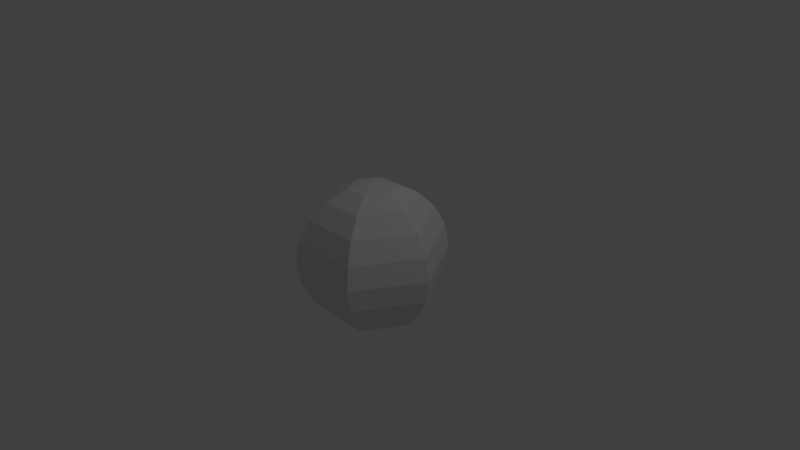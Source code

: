 # Source: bug.blend  (saved by Blender 2.69.0; exported with 4.5.12 LTS)
import bpy
from mathutils import Matrix  # noqa: F401  (used for matrix-valued properties, if any)

bpy.ops.wm.read_factory_settings(use_empty=True)
scene = bpy.context.scene
scene.name = 'Scene'

# ---- collections
col_collection_1 = bpy.data.collections.new('Collection 1'); scene.collection.children.link(col_collection_1)

# ---- world
world_world = bpy.data.worlds.new('World'); scene.world = world_world
world_world.color = (0.05088, 0.05088, 0.05088)
world_world.use_sun_shadow = False
world_world.sun_shadow_jitter_overblur = 0.0
world_world.cycles.sampling_method = 'MANUAL'
world_world.cycles.sample_map_resolution = 256

# ---- cameras
cam_camera = bpy.data.cameras.new('Camera')
cam_camera.clip_end = 100.0
cam_camera.lens = 35.0
cam_camera.sensor_width = 32.0
cam_camera.sensor_height = 18.0
cam_camera.ortho_scale = 7.314
cam_camera.dof.focus_distance = 0.0
cam_camera.dof.aperture_fstop = 128.0

# ---- lights
light_lamp = bpy.data.lights.new('Lamp', 'POINT')
light_lamp.transmission_factor = 0.0
light_lamp.cutoff_distance = 30.0
light_lamp.energy = 100.0
light_lamp.shadow_buffer_clip_start = 1.001
light_lamp.shadow_soft_size = 0.1
light_lamp.shadow_maximum_resolution = 0.006
light_lamp.use_absolute_resolution = True
light_lamp.cycles.use_multiple_importance_sampling = False

# ---- meshes
me_sphere = bpy.data.meshes.new('Sphere')
me_sphere.from_pydata([(-0.309, 0.0, 0.9511), (-0.5878, 0.0, 0.809), (-0.809, 0.0, 0.5878), (-1.0, 0.0, -4.371e-08), (-0.9511, 0.0, -0.309), (-0.809, 0.0, -0.5878), (-0.5878, 0.0, -0.809), (-0.309, 0.0, -0.9511), (-0.1545, 0.2676, 0.9511), (-0.2939, 0.509, 0.809), (-0.4045, 0.7006, 0.5878), (-0.4755, 0.8236, 0.309), (-0.5, 0.866, -4.371e-08), (-0.4755, 0.8236, -0.309), (-0.4045, 0.7006, -0.5878), (-0.2939, 0.509, -0.809), (-0.1545, 0.2676, -0.9511), (0.1545, 0.2676, 0.9511), (0.2939, 0.509, 0.809), (0.4045, 0.7006, 0.5878), (0.4755, 0.8236, 0.309), (0.5, 0.866, -4.371e-08), (0.4755, 0.8236, -0.309), (0.4045, 0.7006, -0.5878), (0.2939, 0.509, -0.809), (0.1545, 0.2676, -0.9511), (0.309, 1.397e-08, 0.9511), (0.5878, 1.397e-08, 0.809), (0.809, 4.377e-08, 0.5878), (0.9511, 1.034e-07, 0.309), (1.0, 4.377e-08, -4.371e-08), (0.9511, 4.377e-08, -0.309), (0.809, 4.377e-08, -0.5878), (0.5878, 1.397e-08, -0.809), (0.309, -9.352e-10, -0.9511), (3.258e-07, 0.0, -1.0), (0.1545, -0.2676, 0.9511), (0.2939, -0.509, 0.809), (0.4045, -0.7006, 0.5878), (0.4755, -0.8236, 0.309), (0.5, -0.866, -4.371e-08), (0.4755, -0.8236, -0.309), (0.4045, -0.7006, -0.5878), (0.2939, -0.509, -0.809), (0.1545, -0.2676, -0.9511), (1.629e-07, -2.822e-07, 1.0), (-0.1545, -0.2676, 0.9511), (-0.2939, -0.509, 0.809), (-0.4045, -0.7006, 0.5878), (-0.4755, -0.8236, 0.309), (-0.5, -0.866, -4.371e-08), (-0.4755, -0.8236, -0.309), (-0.4045, -0.7006, -0.5878), (-0.2939, -0.509, -0.809), (-0.1545, -0.2676, -0.9511), (-0.9511, -1.052e-07, 0.309)], [], [(7, 6, 15, 16), (6, 5, 14, 15), (5, 4, 13, 14), (4, 3, 12, 13), (2, 1, 9, 10), (1, 0, 8, 9), (16, 15, 24, 25), (15, 14, 23, 24), (14, 13, 22, 23), (13, 12, 21, 22), (12, 11, 20, 21), (11, 10, 19, 20), (10, 9, 18, 19), (9, 8, 17, 18), (25, 24, 33, 34), (24, 23, 32, 33), (23, 22, 31, 32), (22, 21, 30, 31), (21, 20, 29, 30), (20, 19, 28, 29), (19, 18, 27, 28), (18, 17, 26, 27), (34, 33, 43, 44), (33, 32, 42, 43), (32, 31, 41, 42), (31, 30, 40, 41), (30, 29, 39, 40), (29, 28, 38, 39), (28, 27, 37, 38), (27, 26, 36, 37), (44, 43, 53, 54), (43, 42, 52, 53), (42, 41, 51, 52), (41, 40, 50, 51), (40, 39, 49, 50), (39, 38, 48, 49), (38, 37, 47, 48), (37, 36, 46, 47), (35, 7, 16), (3, 55, 11, 12), (55, 2, 10, 11), (0, 45, 8), (35, 16, 25), (8, 45, 17), (35, 25, 34), (17, 45, 26), (35, 34, 44), (26, 45, 36), (35, 44, 54), (36, 45, 46), (35, 54, 7), (54, 53, 6, 7), (53, 52, 5, 6), (52, 51, 4, 5), (51, 50, 3, 4), (50, 49, 55, 3), (49, 48, 2, 55), (48, 47, 1, 2), (47, 46, 0, 1), (46, 45, 0)])
me_sphere.use_remesh_preserve_volume = False
me_sphere.use_remesh_preserve_attributes = False
me_sphere.use_mirror_vertex_groups = False
me_sphere.update()

# ---- objects
ob_sphere = bpy.data.objects.new('Sphere', me_sphere)
ob_lamp = bpy.data.objects.new('Lamp', light_lamp)
ob_camera = bpy.data.objects.new('Camera', cam_camera)

# ---- transforms, parenting, visibility, modifiers, constraints
ob_sphere.location = (0.0, 0.0, 0.0)
ob_sphere.lineart.crease_threshold = 0.0
ob_lamp.location = (4.076, 1.005, 5.904)
ob_lamp.rotation_euler = (0.6503, 0.05522, 1.866)
ob_lamp.lock_rotations_4d = False
ob_lamp.empty_display_type = 'ARROWS'
ob_lamp.color = (0.0, 0.0, 0.0, 0.0)
ob_lamp.lineart.crease_threshold = 0.0
ob_camera.location = (7.481, -6.508, 5.344)
ob_camera.rotation_euler = (1.109, 0.01082, 0.8149)
ob_camera.lock_rotations_4d = False
ob_camera.empty_display_type = 'ARROWS'
ob_camera.color = (0.0, 0.0, 0.0, 0.0)
ob_camera.display_type = 'WIRE'
ob_camera.lineart.crease_threshold = 0.0

# ---- collection membership
col_collection_1.objects.link(ob_sphere)
col_collection_1.objects.link(ob_lamp)
col_collection_1.objects.link(ob_camera)

# ---- scene / render settings (as saved in the file)
scene.camera = ob_camera
scene.frame_start = 1; scene.frame_end = 250; scene.frame_set(1)
scene.render.engine = 'BLENDER_EEVEE_NEXT'
scene.render.image_settings.compression = 90
scene.render.resolution_percentage = 50
scene.render.dither_intensity = 0.0
scene.cycles.use_denoising = False
scene.cycles.samples = 10
scene.cycles.sampling_pattern = 'TABULATED_SOBOL'
scene.cycles.light_sampling_threshold = 0.0
scene.cycles.use_adaptive_sampling = False
scene.cycles.use_light_tree = False
scene.cycles.blur_glossy = 0.0
scene.cycles.volume_bounces = 1
scene.cycles.pixel_filter_type = 'GAUSSIAN'
scene.cycles.sample_clamp_indirect = 0.0
scene.view_settings.view_transform = 'Standard'
bpy.context.view_layer.update()
